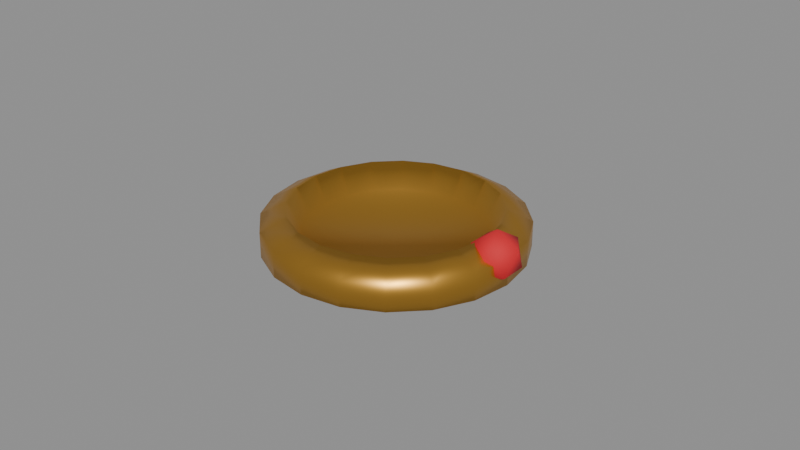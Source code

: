 # Source: PRP_Bangle_A.blend  (saved by Blender 5.2.45; exported with 4.5.12 LTS)
import bpy
from mathutils import Matrix  # noqa: F401  (used for matrix-valued properties, if any)

bpy.ops.wm.read_factory_settings(use_empty=True)
scene = bpy.context.scene
scene.name = 'Scene'

# ---- collections
col_geometry = bpy.data.collections.new('Geometry'); scene.collection.children.link(col_geometry)
col_collision = bpy.data.collections.new('Collision'); scene.collection.children.link(col_collision)
col_rig = bpy.data.collections.new('Rig'); scene.collection.children.link(col_rig)
col_reference = bpy.data.collections.new('Reference'); scene.collection.children.link(col_reference)
col_export = bpy.data.collections.new('Export'); scene.collection.children.link(col_export)

# ---- materials (node trees are filled in below, after node groups)
mat_mat_brass_a = bpy.data.materials.new('MAT_Brass_A')
mat_mat_foliage_a = bpy.data.materials.new('MAT_Foliage_A')

# ---- material node trees
mat_mat_brass_a.use_nodes = True; mat_mat_brass_a.node_tree.nodes.clear()
_N = mat_mat_brass_a.node_tree.nodes; _L = mat_mat_brass_a.node_tree.links
n0 = _N.new('ShaderNodeBsdfPrincipled'); n0.name = 'Principled BSDF'; n0.location = (-200, 100)
n0.inputs[1].default_value = 0.9
n0.inputs[2].default_value = 0.38
n0.inputs[10].default_value = 0.005
n1 = _N.new('ShaderNodeOutputMaterial'); n1.name = 'Material Output'; n1.location = (200, 100)
n2 = _N.new('ShaderNodeVertexColor'); n2.name = 'Color Attribute'; n2.location = (0, 0)
n2.layer_name = 'Col'
_L.new(n0.outputs[0], n1.inputs[0])
_L.new(n2.outputs[0], n0.inputs[0])
n1.is_active_output = True
mat_mat_foliage_a.use_nodes = True; mat_mat_foliage_a.node_tree.nodes.clear()
_N = mat_mat_foliage_a.node_tree.nodes; _L = mat_mat_foliage_a.node_tree.links
n0 = _N.new('ShaderNodeBsdfPrincipled'); n0.name = 'Principled BSDF'; n0.location = (-200, 100)
n0.inputs[2].default_value = 0.78
n0.inputs[10].default_value = 0.005
n1 = _N.new('ShaderNodeOutputMaterial'); n1.name = 'Material Output'; n1.location = (200, 100)
n2 = _N.new('ShaderNodeVertexColor'); n2.name = 'Color Attribute'; n2.location = (0, 0)
n2.layer_name = 'Col'
_L.new(n0.outputs[0], n1.inputs[0])
_L.new(n2.outputs[0], n0.inputs[0])
n1.is_active_output = True

# ---- meshes
me_prp_bangle_a_mesh = bpy.data.meshes.new('PRP_Bangle_A_Mesh')
me_prp_bangle_a_mesh.from_pydata([(0.032, 0.0, 0.0), (0.03043, 0.009889, 0.0), (0.02589, 0.01881, 0.0), (0.01881, 0.02589, 0.0), (0.009889, 0.03043, 0.0), (1.959e-18, 0.032, 0.0), (-0.009889, 0.03043, 0.0), (-0.01881, 0.02589, 0.0), (-0.02589, 0.01881, 0.0), (-0.03043, 0.009889, 0.0), (-0.032, 3.919e-18, 0.0), (-0.03043, -0.009889, 0.0), (-0.02589, -0.01881, 0.0), (-0.01881, -0.02589, 0.0), (-0.009889, -0.03043, 0.0), (-5.878e-18, -0.032, 0.0), (0.009889, -0.03043, 0.0), (0.01881, -0.02589, 0.0), (0.02589, -0.01881, 0.0), (0.03043, -0.009889, 0.0), (0.04, 0.0, 0.004), (0.03804, 0.01236, 0.004), (0.03236, 0.02351, 0.004), (0.02351, 0.03236, 0.004), (0.01236, 0.03804, 0.004), (2.449e-18, 0.04, 0.004), (-0.01236, 0.03804, 0.004), (-0.02351, 0.03236, 0.004), (-0.03236, 0.02351, 0.004), (-0.03804, 0.01236, 0.004), (-0.04, 4.899e-18, 0.004), (-0.03804, -0.01236, 0.004), (-0.03236, -0.02351, 0.004), (-0.02351, -0.03236, 0.004), (-0.01236, -0.03804, 0.004), (-7.348e-18, -0.04, 0.004), (0.01236, -0.03804, 0.004), (0.02351, -0.03236, 0.004), (0.03236, -0.02351, 0.004), (0.03804, -0.01236, 0.004), (0.04, 0.0, 0.012), (0.03804, 0.01236, 0.012), (0.03236, 0.02351, 0.012), (0.02351, 0.03236, 0.012), (0.01236, 0.03804, 0.012), (2.449e-18, 0.04, 0.012), (-0.01236, 0.03804, 0.012), (-0.02351, 0.03236, 0.012), (-0.03236, 0.02351, 0.012), (-0.03804, 0.01236, 0.012), (-0.04, 4.899e-18, 0.012), (-0.03804, -0.01236, 0.012), (-0.03236, -0.02351, 0.012), (-0.02351, -0.03236, 0.012), (-0.01236, -0.03804, 0.012), (-7.348e-18, -0.04, 0.012), (0.01236, -0.03804, 0.012), (0.02351, -0.03236, 0.012), (0.03236, -0.02351, 0.012), (0.03804, -0.01236, 0.012), (0.032, 0.0, 0.016), (0.03043, 0.009889, 0.016), (0.02589, 0.01881, 0.016), (0.01881, 0.02589, 0.016), (0.009889, 0.03043, 0.016), (1.959e-18, 0.032, 0.016), (-0.009889, 0.03043, 0.016), (-0.01881, 0.02589, 0.016), (-0.02589, 0.01881, 0.016), (-0.03043, 0.009889, 0.016), (-0.032, 3.919e-18, 0.016), (-0.03043, -0.009889, 0.016), (-0.02589, -0.01881, 0.016), (-0.01881, -0.02589, 0.016), (-0.009889, -0.03043, 0.016), (-5.878e-18, -0.032, 0.016), (0.009889, -0.03043, 0.016), (0.01881, -0.02589, 0.016), (0.02589, -0.01881, 0.016), (0.03043, -0.009889, 0.016), (0.028, 0.0, 0.008), (0.02663, 0.008652, 0.008), (0.02265, 0.01646, 0.008), (0.01646, 0.02265, 0.008), (0.008652, 0.02663, 0.008), (1.715e-18, 0.028, 0.008), (-0.008652, 0.02663, 0.008), (-0.01646, 0.02265, 0.008), (-0.02265, 0.01646, 0.008), (-0.02663, 0.008652, 0.008), (-0.028, 3.429e-18, 0.008), (-0.02663, -0.008652, 0.008), (-0.02265, -0.01646, 0.008), (-0.01646, -0.02265, 0.008), (-0.008652, -0.02663, 0.008), (-5.144e-18, -0.028, 0.008), (0.008652, -0.02663, 0.008), (0.01646, -0.02265, 0.008), (0.02265, -0.01646, 0.008), (0.02663, -0.008652, 0.008), (0.036, 0.0, 0.004), (0.04179, -0.004206, 0.008422), (0.03379, -0.006805, 0.008422), (0.02884, 0.0, 0.008422), (0.03379, 0.006805, 0.008422), (0.04179, 0.004206, 0.008422), (0.03821, -0.006805, 0.01558), (0.03021, -0.004206, 0.01558), (0.03021, 0.004206, 0.01558), (0.03821, 0.006805, 0.01558), (0.04316, 0.0, 0.01558), (0.036, 0.0, 0.02)], [], [(0, 1, 21, 20), (1, 2, 22, 21), (2, 3, 23, 22), (3, 4, 24, 23), (4, 5, 25, 24), (5, 6, 26, 25), (6, 7, 27, 26), (7, 8, 28, 27), (8, 9, 29, 28), (9, 10, 30, 29), (10, 11, 31, 30), (11, 12, 32, 31), (12, 13, 33, 32), (13, 14, 34, 33), (14, 15, 35, 34), (15, 16, 36, 35), (16, 17, 37, 36), (17, 18, 38, 37), (18, 19, 39, 38), (19, 0, 20, 39), (20, 21, 41, 40), (21, 22, 42, 41), (22, 23, 43, 42), (23, 24, 44, 43), (24, 25, 45, 44), (25, 26, 46, 45), (26, 27, 47, 46), (27, 28, 48, 47), (28, 29, 49, 48), (29, 30, 50, 49), (30, 31, 51, 50), (31, 32, 52, 51), (32, 33, 53, 52), (33, 34, 54, 53), (34, 35, 55, 54), (35, 36, 56, 55), (36, 37, 57, 56), (37, 38, 58, 57), (38, 39, 59, 58), (39, 20, 40, 59), (40, 41, 61, 60), (41, 42, 62, 61), (42, 43, 63, 62), (43, 44, 64, 63), (44, 45, 65, 64), (45, 46, 66, 65), (46, 47, 67, 66), (47, 48, 68, 67), (48, 49, 69, 68), (49, 50, 70, 69), (50, 51, 71, 70), (51, 52, 72, 71), (52, 53, 73, 72), (53, 54, 74, 73), (54, 55, 75, 74), (55, 56, 76, 75), (56, 57, 77, 76), (57, 58, 78, 77), (58, 59, 79, 78), (59, 40, 60, 79), (60, 61, 81, 80), (61, 62, 82, 81), (62, 63, 83, 82), (63, 64, 84, 83), (64, 65, 85, 84), (65, 66, 86, 85), (66, 67, 87, 86), (67, 68, 88, 87), (68, 69, 89, 88), (69, 70, 90, 89), (70, 71, 91, 90), (71, 72, 92, 91), (72, 73, 93, 92), (73, 74, 94, 93), (74, 75, 95, 94), (75, 76, 96, 95), (76, 77, 97, 96), (77, 78, 98, 97), (78, 79, 99, 98), (79, 60, 80, 99), (19, 18, 17, 16, 15, 14, 13, 12, 11, 10, 9, 8, 7, 6, 5, 4, 3, 2, 1, 0), (80, 81, 82, 83, 84, 85, 86, 87, 88, 89, 90, 91, 92, 93, 94, 95, 96, 97, 98, 99), (100, 101, 102), (101, 100, 105), (100, 102, 103), (100, 103, 104), (100, 104, 105), (101, 105, 110), (102, 101, 106), (103, 102, 107), (104, 103, 108), (105, 104, 109), (101, 110, 106), (102, 106, 107), (103, 107, 108), (104, 108, 109), (105, 109, 110), (106, 110, 111), (107, 106, 111), (108, 107, 111), (109, 108, 111), (110, 109, 111)])
me_prp_bangle_a_mesh.polygons.foreach_set('use_smooth', [True] * 102)
me_prp_bangle_a_mesh.polygons.foreach_set('material_index', [0, 0, 0, 0, 0, 0, 0, 0, 0, 0, 0, 0, 0, 0, 0, 0, 0, 0, 0, 0, 0, 0, 0, 0, 0, 0, 0, 0, 0, 0, 0, 0, 0, 0, 0, 0, 0, 0, 0, 0, 0, 0, 0, 0, 0, 0, 0, 0, 0, 0, 0, 0, 0, 0, 0, 0, 0, 0, 0, 0, 0, 0, 0, 0, 0, 0, 0, 0, 0, 0, 0, 0, 0, 0, 0, 0, 0, 0, 0, 0, 0, 0, 1, 1, 1, 1, 1, 1, 1, 1, 1, 1, 1, 1, 1, 1, 1, 1, 1, 1, 1, 1])
_ca = me_prp_bangle_a_mesh.color_attributes.new('Col', 'BYTE_COLOR', 'CORNER')
_ca.data.foreach_set('color', [0.6038, 0.3185, 0.05127, 1.0, 0.6038, 0.3185, 0.05127, 1.0, 0.6038, 0.3185, 0.05127, 1.0, 0.6038, 0.3185, 0.05127, 1.0, 0.6038, 0.3185, 0.05127, 1.0, 0.6038, 0.3185, 0.05127, 1.0, 0.6038, 0.3185, 0.05127, 1.0, 0.6038, 0.3185, 0.05127, 1.0, 0.6038, 0.3185, 0.05127, 1.0, 0.6038, 0.3185, 0.05127, 1.0, 0.6038, 0.3185, 0.05127, 1.0, 0.6038, 0.3185, 0.05127, 1.0, 0.6038, 0.3185, 0.05127, 1.0, 0.6038, 0.3185, 0.05127, 1.0, 0.6038, 0.3185, 0.05127, 1.0, 0.6038, 0.3185, 0.05127, 1.0, 0.6038, 0.3185, 0.05127, 1.0, 0.6038, 0.3185, 0.05127, 1.0, 0.6038, 0.3185, 0.05127, 1.0, 0.6038, 0.3185, 0.05127, 1.0, 0.6038, 0.3185, 0.05127, 1.0, 0.6038, 0.3185, 0.05127, 1.0, 0.6038, 0.3185, 0.05127, 1.0, 0.6038, 0.3185, 0.05127, 1.0, 0.6038, 0.3185, 0.05127, 1.0, 0.6038, 0.3185, 0.05127, 1.0, 0.6038, 0.3185, 0.05127, 1.0, 0.6038, 0.3185, 0.05127, 1.0, 0.6038, 0.3185, 0.05127, 1.0, 0.6038, 0.3185, 0.05127, 1.0, 0.6038, 0.3185, 0.05127, 1.0, 0.6038, 0.3185, 0.05127, 1.0, 0.6038, 0.3185, 0.05127, 1.0, 0.6038, 0.3185, 0.05127, 1.0, 0.6038, 0.3185, 0.05127, 1.0, 0.6038, 0.3185, 0.05127, 1.0, 0.6038, 0.3185, 0.05127, 1.0, 0.6038, 0.3185, 0.05127, 1.0, 0.6038, 0.3185, 0.05127, 1.0, 0.6038, 0.3185, 0.05127, 1.0, 0.6038, 0.3185, 0.05127, 1.0, 0.6038, 0.3185, 0.05127, 1.0, 0.6038, 0.3185, 0.05127, 1.0, 0.6038, 0.3185, 0.05127, 1.0, 0.6038, 0.3185, 0.05127, 1.0, 0.6038, 0.3185, 0.05127, 1.0, 0.6038, 0.3185, 0.05127, 1.0, 0.6038, 0.3185, 0.05127, 1.0, 0.6038, 0.3185, 0.05127, 1.0, 0.6038, 0.3185, 0.05127, 1.0, 0.6038, 0.3185, 0.05127, 1.0, 0.6038, 0.3185, 0.05127, 1.0, 0.6038, 0.3185, 0.05127, 1.0, 0.6038, 0.3185, 0.05127, 1.0, 0.6038, 0.3185, 0.05127, 1.0, 0.6038, 0.3185, 0.05127, 1.0, 0.6038, 0.3185, 0.05127, 1.0, 0.6038, 0.3185, 0.05127, 1.0, 0.6038, 0.3185, 0.05127, 1.0, 0.6038, 0.3185, 0.05127, 1.0, 0.6038, 0.3185, 0.05127, 1.0, 0.6038, 0.3185, 0.05127, 1.0, 0.6038, 0.3185, 0.05127, 1.0, 0.6038, 0.3185, 0.05127, 1.0, 0.6038, 0.3185, 0.05127, 1.0, 0.6038, 0.3185, 0.05127, 1.0, 0.6038, 0.3185, 0.05127, 1.0, 0.6038, 0.3185, 0.05127, 1.0, 0.6038, 0.3185, 0.05127, 1.0, 0.6038, 0.3185, 0.05127, 1.0, 0.6038, 0.3185, 0.05127, 1.0, 0.6038, 0.3185, 0.05127, 1.0, 0.6038, 0.3185, 0.05127, 1.0, 0.6038, 0.3185, 0.05127, 1.0, 0.6038, 0.3185, 0.05127, 1.0, 0.6038, 0.3185, 0.05127, 1.0, 0.6038, 0.3185, 0.05127, 1.0, 0.6038, 0.3185, 0.05127, 1.0, 0.6038, 0.3185, 0.05127, 1.0, 0.6038, 0.3185, 0.05127, 1.0, 0.6038, 0.3185, 0.05127, 1.0, 0.6038, 0.3185, 0.05127, 1.0, 0.6038, 0.3185, 0.05127, 1.0, 0.6038, 0.3185, 0.05127, 1.0, 0.6038, 0.3185, 0.05127, 1.0, 0.6038, 0.3185, 0.05127, 1.0, 0.6038, 0.3185, 0.05127, 1.0, 0.6038, 0.3185, 0.05127, 1.0, 0.6038, 0.3185, 0.05127, 1.0, 0.6038, 0.3185, 0.05127, 1.0, 0.6038, 0.3185, 0.05127, 1.0, 0.6038, 0.3185, 0.05127, 1.0, 0.6038, 0.3185, 0.05127, 1.0, 0.6038, 0.3185, 0.05127, 1.0, 0.6038, 0.3185, 0.05127, 1.0, 0.6038, 0.3185, 0.05127, 1.0, 0.6038, 0.3185, 0.05127, 1.0, 0.6038, 0.3185, 0.05127, 1.0, 0.6038, 0.3185, 0.05127, 1.0, 0.6038, 0.3185, 0.05127, 1.0, 0.6038, 0.3185, 0.05127, 1.0, 0.6038, 0.3185, 0.05127, 1.0, 0.6038, 0.3185, 0.05127, 1.0, 0.6038, 0.3185, 0.05127, 1.0, 0.6038, 0.3185, 0.05127, 1.0, 0.6038, 0.3185, 0.05127, 1.0, 0.6038, 0.3185, 0.05127, 1.0, 0.6038, 0.3185, 0.05127, 1.0, 0.6038, 0.3185, 0.05127, 1.0, 0.6038, 0.3185, 0.05127, 1.0, 0.6038, 0.3185, 0.05127, 1.0, 0.6038, 0.3185, 0.05127, 1.0, 0.6038, 0.3185, 0.05127, 1.0, 0.6038, 0.3185, 0.05127, 1.0, 0.6038, 0.3185, 0.05127, 1.0, 0.6038, 0.3185, 0.05127, 1.0, 0.6038, 0.3185, 0.05127, 1.0, 0.6038, 0.3185, 0.05127, 1.0, 0.6038, 0.3185, 0.05127, 1.0, 0.6038, 0.3185, 0.05127, 1.0, 0.6038, 0.3185, 0.05127, 1.0, 0.6038, 0.3185, 0.05127, 1.0, 0.6038, 0.3185, 0.05127, 1.0, 0.6038, 0.3185, 0.05127, 1.0, 0.6038, 0.3185, 0.05127, 1.0, 0.6038, 0.3185, 0.05127, 1.0, 0.6038, 0.3185, 0.05127, 1.0, 0.6038, 0.3185, 0.05127, 1.0, 0.6038, 0.3185, 0.05127, 1.0, 0.6038, 0.3185, 0.05127, 1.0, 0.6038, 0.3185, 0.05127, 1.0, 0.6038, 0.3185, 0.05127, 1.0, 0.6038, 0.3185, 0.05127, 1.0, 0.6038, 0.3185, 0.05127, 1.0, 0.6038, 0.3185, 0.05127, 1.0, 0.6038, 0.3185, 0.05127, 1.0, 0.6038, 0.3185, 0.05127, 1.0, 0.6038, 0.3185, 0.05127, 1.0, 0.6038, 0.3185, 0.05127, 1.0, 0.6038, 0.3185, 0.05127, 1.0, 0.6038, 0.3185, 0.05127, 1.0, 0.6038, 0.3185, 0.05127, 1.0, 0.6038, 0.3185, 0.05127, 1.0, 0.6038, 0.3185, 0.05127, 1.0, 0.6038, 0.3185, 0.05127, 1.0, 0.6038, 0.3185, 0.05127, 1.0, 0.6038, 0.3185, 0.05127, 1.0, 0.6038, 0.3185, 0.05127, 1.0, 0.6038, 0.3185, 0.05127, 1.0, 0.6038, 0.3185, 0.05127, 1.0, 0.6038, 0.3185, 0.05127, 1.0, 0.6038, 0.3185, 0.05127, 1.0, 0.6038, 0.3185, 0.05127, 1.0, 0.6038, 0.3185, 0.05127, 1.0, 0.6038, 0.3185, 0.05127, 1.0, 0.6038, 0.3185, 0.05127, 1.0, 0.6038, 0.3185, 0.05127, 1.0, 0.6038, 0.3185, 0.05127, 1.0, 0.6038, 0.3185, 0.05127, 1.0, 0.6038, 0.3185, 0.05127, 1.0, 0.6038, 0.3185, 0.05127, 1.0, 0.6038, 0.3185, 0.05127, 1.0, 0.6038, 0.3185, 0.05127, 1.0, 0.6038, 0.3185, 0.05127, 1.0, 0.6038, 0.3185, 0.05127, 1.0, 0.6038, 0.3185, 0.05127, 1.0, 0.6038, 0.3185, 0.05127, 1.0, 0.6038, 0.3185, 0.05127, 1.0, 0.6038, 0.3185, 0.05127, 1.0, 0.6038, 0.3185, 0.05127, 1.0, 0.6038, 0.3185, 0.05127, 1.0, 0.6038, 0.3185, 0.05127, 1.0, 0.6038, 0.3185, 0.05127, 1.0, 0.6038, 0.3185, 0.05127, 1.0, 0.6038, 0.3185, 0.05127, 1.0, 0.6038, 0.3185, 0.05127, 1.0, 0.6038, 0.3185, 0.05127, 1.0, 0.6038, 0.3185, 0.05127, 1.0, 0.6038, 0.3185, 0.05127, 1.0, 0.6038, 0.3185, 0.05127, 1.0, 0.6038, 0.3185, 0.05127, 1.0, 0.6038, 0.3185, 0.05127, 1.0, 0.6038, 0.3185, 0.05127, 1.0, 0.6038, 0.3185, 0.05127, 1.0, 0.6038, 0.3185, 0.05127, 1.0, 0.6038, 0.3185, 0.05127, 1.0, 0.6038, 0.3185, 0.05127, 1.0, 0.6038, 0.3185, 0.05127, 1.0, 0.6038, 0.3185, 0.05127, 1.0, 0.6038, 0.3185, 0.05127, 1.0, 0.6038, 0.3185, 0.05127, 1.0, 0.6038, 0.3185, 0.05127, 1.0, 0.6038, 0.3185, 0.05127, 1.0, 0.6038, 0.3185, 0.05127, 1.0, 0.6038, 0.3185, 0.05127, 1.0, 0.6038, 0.3185, 0.05127, 1.0, 0.6038, 0.3185, 0.05127, 1.0, 0.6038, 0.3185, 0.05127, 1.0, 0.6038, 0.3185, 0.05127, 1.0, 0.6038, 0.3185, 0.05127, 1.0, 0.6038, 0.3185, 0.05127, 1.0, 0.6038, 0.3185, 0.05127, 1.0, 0.6038, 0.3185, 0.05127, 1.0, 0.6038, 0.3185, 0.05127, 1.0, 0.6038, 0.3185, 0.05127, 1.0, 0.6038, 0.3185, 0.05127, 1.0, 0.6038, 0.3185, 0.05127, 1.0, 0.6038, 0.3185, 0.05127, 1.0, 0.6038, 0.3185, 0.05127, 1.0, 0.6038, 0.3185, 0.05127, 1.0, 0.6038, 0.3185, 0.05127, 1.0, 0.6038, 0.3185, 0.05127, 1.0, 0.6038, 0.3185, 0.05127, 1.0, 0.6038, 0.3185, 0.05127, 1.0, 0.6038, 0.3185, 0.05127, 1.0, 0.6038, 0.3185, 0.05127, 1.0, 0.6038, 0.3185, 0.05127, 1.0, 0.6038, 0.3185, 0.05127, 1.0, 0.6038, 0.3185, 0.05127, 1.0, 0.6038, 0.3185, 0.05127, 1.0, 0.6038, 0.3185, 0.05127, 1.0, 0.6038, 0.3185, 0.05127, 1.0, 0.6038, 0.3185, 0.05127, 1.0, 0.6038, 0.3185, 0.05127, 1.0, 0.6038, 0.3185, 0.05127, 1.0, 0.6038, 0.3185, 0.05127, 1.0, 0.6038, 0.3185, 0.05127, 1.0, 0.6038, 0.3185, 0.05127, 1.0, 0.6038, 0.3185, 0.05127, 1.0, 0.6038, 0.3185, 0.05127, 1.0, 0.6038, 0.3185, 0.05127, 1.0, 0.6038, 0.3185, 0.05127, 1.0, 0.6038, 0.3185, 0.05127, 1.0, 0.6038, 0.3185, 0.05127, 1.0, 0.6038, 0.3185, 0.05127, 1.0, 0.6038, 0.3185, 0.05127, 1.0, 0.6038, 0.3185, 0.05127, 1.0, 0.6038, 0.3185, 0.05127, 1.0, 0.6038, 0.3185, 0.05127, 1.0, 0.6038, 0.3185, 0.05127, 1.0, 0.6038, 0.3185, 0.05127, 1.0, 0.6038, 0.3185, 0.05127, 1.0, 0.6038, 0.3185, 0.05127, 1.0, 0.6038, 0.3185, 0.05127, 1.0, 0.6038, 0.3185, 0.05127, 1.0, 0.6038, 0.3185, 0.05127, 1.0, 0.6038, 0.3185, 0.05127, 1.0, 0.6038, 0.3185, 0.05127, 1.0, 0.6038, 0.3185, 0.05127, 1.0, 0.6038, 0.3185, 0.05127, 1.0, 0.6038, 0.3185, 0.05127, 1.0, 0.6038, 0.3185, 0.05127, 1.0, 0.6038, 0.3185, 0.05127, 1.0, 0.6038, 0.3185, 0.05127, 1.0, 0.6038, 0.3185, 0.05127, 1.0, 0.6038, 0.3185, 0.05127, 1.0, 0.6038, 0.3185, 0.05127, 1.0, 0.6038, 0.3185, 0.05127, 1.0, 0.6038, 0.3185, 0.05127, 1.0, 0.6038, 0.3185, 0.05127, 1.0, 0.6038, 0.3185, 0.05127, 1.0, 0.6038, 0.3185, 0.05127, 1.0, 0.6038, 0.3185, 0.05127, 1.0, 0.6038, 0.3185, 0.05127, 1.0, 0.6038, 0.3185, 0.05127, 1.0, 0.6038, 0.3185, 0.05127, 1.0, 0.6038, 0.3185, 0.05127, 1.0, 0.6038, 0.3185, 0.05127, 1.0, 0.6038, 0.3185, 0.05127, 1.0, 0.6038, 0.3185, 0.05127, 1.0, 0.6038, 0.3185, 0.05127, 1.0, 0.6038, 0.3185, 0.05127, 1.0, 0.6038, 0.3185, 0.05127, 1.0, 0.6038, 0.3185, 0.05127, 1.0, 0.6038, 0.3185, 0.05127, 1.0, 0.6038, 0.3185, 0.05127, 1.0, 0.6038, 0.3185, 0.05127, 1.0, 0.6038, 0.3185, 0.05127, 1.0, 0.6038, 0.3185, 0.05127, 1.0, 0.6038, 0.3185, 0.05127, 1.0, 0.6038, 0.3185, 0.05127, 1.0, 0.6038, 0.3185, 0.05127, 1.0, 0.6038, 0.3185, 0.05127, 1.0, 0.6038, 0.3185, 0.05127, 1.0, 0.6038, 0.3185, 0.05127, 1.0, 0.6038, 0.3185, 0.05127, 1.0, 0.6038, 0.3185, 0.05127, 1.0, 0.6038, 0.3185, 0.05127, 1.0, 0.6038, 0.3185, 0.05127, 1.0, 0.6038, 0.3185, 0.05127, 1.0, 0.6038, 0.3185, 0.05127, 1.0, 0.6038, 0.3185, 0.05127, 1.0, 0.6038, 0.3185, 0.05127, 1.0, 0.6038, 0.3185, 0.05127, 1.0, 0.6038, 0.3185, 0.05127, 1.0, 0.6038, 0.3185, 0.05127, 1.0, 0.6038, 0.3185, 0.05127, 1.0, 0.6038, 0.3185, 0.05127, 1.0, 0.6038, 0.3185, 0.05127, 1.0, 0.6038, 0.3185, 0.05127, 1.0, 0.6038, 0.3185, 0.05127, 1.0, 0.6038, 0.3185, 0.05127, 1.0, 0.6038, 0.3185, 0.05127, 1.0, 0.6038, 0.3185, 0.05127, 1.0, 0.6038, 0.3185, 0.05127, 1.0, 0.6038, 0.3185, 0.05127, 1.0, 0.6038, 0.3185, 0.05127, 1.0, 0.6038, 0.3185, 0.05127, 1.0, 0.6038, 0.3185, 0.05127, 1.0, 0.6038, 0.3185, 0.05127, 1.0, 0.6038, 0.3185, 0.05127, 1.0, 0.6038, 0.3185, 0.05127, 1.0, 0.6038, 0.3185, 0.05127, 1.0, 0.6038, 0.3185, 0.05127, 1.0, 0.6038, 0.3185, 0.05127, 1.0, 0.6038, 0.3185, 0.05127, 1.0, 0.6038, 0.3185, 0.05127, 1.0, 0.6038, 0.3185, 0.05127, 1.0, 0.6038, 0.3185, 0.05127, 1.0, 0.6038, 0.3185, 0.05127, 1.0, 0.6038, 0.3185, 0.05127, 1.0, 0.6038, 0.3185, 0.05127, 1.0, 0.6038, 0.3185, 0.05127, 1.0, 0.6038, 0.3185, 0.05127, 1.0, 0.6038, 0.3185, 0.05127, 1.0, 0.6038, 0.3185, 0.05127, 1.0, 0.6038, 0.3185, 0.05127, 1.0, 0.6038, 0.3185, 0.05127, 1.0, 0.6038, 0.3185, 0.05127, 1.0, 0.6038, 0.3185, 0.05127, 1.0, 0.6038, 0.3185, 0.05127, 1.0, 0.6038, 0.3185, 0.05127, 1.0, 0.6038, 0.3185, 0.05127, 1.0, 0.6038, 0.3185, 0.05127, 1.0, 0.6038, 0.3185, 0.05127, 1.0, 0.6038, 0.3185, 0.05127, 1.0, 0.6038, 0.3185, 0.05127, 1.0, 0.6038, 0.3185, 0.05127, 1.0, 0.6038, 0.3185, 0.05127, 1.0, 0.6038, 0.3185, 0.05127, 1.0, 0.6038, 0.3185, 0.05127, 1.0, 0.6038, 0.3185, 0.05127, 1.0, 0.6038, 0.3185, 0.05127, 1.0, 0.6038, 0.3185, 0.05127, 1.0, 0.6038, 0.3185, 0.05127, 1.0, 0.6038, 0.3185, 0.05127, 1.0, 0.6038, 0.3185, 0.05127, 1.0, 0.6038, 0.3185, 0.05127, 1.0, 0.6038, 0.3185, 0.05127, 1.0, 0.6038, 0.3185, 0.05127, 1.0, 0.6038, 0.3185, 0.05127, 1.0, 0.6038, 0.3185, 0.05127, 1.0, 0.6038, 0.3185, 0.05127, 1.0, 0.6038, 0.3185, 0.05127, 1.0, 0.6038, 0.3185, 0.05127, 1.0, 0.6038, 0.3185, 0.05127, 1.0, 0.6038, 0.3185, 0.05127, 1.0, 0.6038, 0.3185, 0.05127, 1.0, 0.6038, 0.3185, 0.05127, 1.0, 0.6038, 0.3185, 0.05127, 1.0, 0.6724, 0.0137, 0.02217, 1.0, 0.6724, 0.0137, 0.02217, 1.0, 0.6724, 0.0137, 0.02217, 1.0, 0.6724, 0.0137, 0.02217, 1.0, 0.6724, 0.0137, 0.02217, 1.0, 0.6724, 0.0137, 0.02217, 1.0, 0.6724, 0.0137, 0.02217, 1.0, 0.6724, 0.0137, 0.02217, 1.0, 0.6724, 0.0137, 0.02217, 1.0, 0.6724, 0.0137, 0.02217, 1.0, 0.6724, 0.0137, 0.02217, 1.0, 0.6724, 0.0137, 0.02217, 1.0, 0.6724, 0.0137, 0.02217, 1.0, 0.6724, 0.0137, 0.02217, 1.0, 0.6724, 0.0137, 0.02217, 1.0, 0.6724, 0.0137, 0.02217, 1.0, 0.6724, 0.0137, 0.02217, 1.0, 0.6724, 0.0137, 0.02217, 1.0, 0.6724, 0.0137, 0.02217, 1.0, 0.6724, 0.0137, 0.02217, 1.0, 0.6724, 0.0137, 0.02217, 1.0, 0.6724, 0.0137, 0.02217, 1.0, 0.6724, 0.0137, 0.02217, 1.0, 0.6724, 0.0137, 0.02217, 1.0, 0.6724, 0.0137, 0.02217, 1.0, 0.6724, 0.0137, 0.02217, 1.0, 0.6724, 0.0137, 0.02217, 1.0, 0.6724, 0.0137, 0.02217, 1.0, 0.6724, 0.0137, 0.02217, 1.0, 0.6724, 0.0137, 0.02217, 1.0, 0.6724, 0.0137, 0.02217, 1.0, 0.6724, 0.0137, 0.02217, 1.0, 0.6724, 0.0137, 0.02217, 1.0, 0.6724, 0.0137, 0.02217, 1.0, 0.6724, 0.0137, 0.02217, 1.0, 0.6724, 0.0137, 0.02217, 1.0, 0.6724, 0.0137, 0.02217, 1.0, 0.6724, 0.0137, 0.02217, 1.0, 0.6724, 0.0137, 0.02217, 1.0, 0.6724, 0.0137, 0.02217, 1.0, 0.6724, 0.0137, 0.02217, 1.0, 0.6724, 0.0137, 0.02217, 1.0, 0.6724, 0.0137, 0.02217, 1.0, 0.6724, 0.0137, 0.02217, 1.0, 0.6724, 0.0137, 0.02217, 1.0, 0.6724, 0.0137, 0.02217, 1.0, 0.6724, 0.0137, 0.02217, 1.0, 0.6724, 0.0137, 0.02217, 1.0, 0.6724, 0.0137, 0.02217, 1.0, 0.6724, 0.0137, 0.02217, 1.0, 0.6724, 0.0137, 0.02217, 1.0, 0.6724, 0.0137, 0.02217, 1.0, 0.6724, 0.0137, 0.02217, 1.0, 0.6724, 0.0137, 0.02217, 1.0, 0.6724, 0.0137, 0.02217, 1.0, 0.6724, 0.0137, 0.02217, 1.0, 0.6724, 0.0137, 0.02217, 1.0, 0.6724, 0.0137, 0.02217, 1.0, 0.6724, 0.0137, 0.02217, 1.0, 0.6724, 0.0137, 0.02217, 1.0])
me_prp_bangle_a_mesh.materials.append(mat_mat_brass_a)
me_prp_bangle_a_mesh.materials.append(mat_mat_foliage_a)
me_prp_bangle_a_mesh.update()

# ---- objects
ob_prp_bangle_a_mesh = bpy.data.objects.new('PRP_Bangle_A_Mesh', me_prp_bangle_a_mesh)
ob_prp_bangle_a = bpy.data.objects.new('PRP_Bangle_A', None)

# ---- transforms, parenting, visibility, modifiers, constraints
ob_prp_bangle_a_mesh.parent = ob_prp_bangle_a
ob_prp_bangle_a_mesh.location = (0.0, 0.0, 0.0)
ob_prp_bangle_a.location = (0.0, 0.0, 0.0)
ob_prp_bangle_a.empty_display_type = 'ARROWS'

# ---- collection membership
col_geometry.objects.link(ob_prp_bangle_a_mesh)
col_export.objects.link(ob_prp_bangle_a)

# ---- scene / render settings (as saved in the file)
scene.frame_start = 1; scene.frame_end = 250; scene.frame_set(1)
scene.render.engine = 'BLENDER_EEVEE_NEXT'
scene.render.bake_bias = 0.0
scene.render.bake_samples = 0
scene.render.compositor_device = 'GPU'
scene.eevee.use_volume_custom_range = False
scene.eevee.fast_gi_thickness_near = 0.1
scene.eevee.fast_gi_thickness_far = 0.0
scene.eevee.ray_tracing_options.screen_trace_thickness = 0.1
bpy.context.view_layer.update()

# ---- added for rendering (the .blend has no active camera and no usable light): camera, sun + grey world if the file has none
cam_auto = bpy.data.cameras.new('AutoCamera')
cam_auto.lens = 50.0
cam_auto.sensor_width = 36.0
cam_auto.clip_end = 1000.0
ob_auto_camera = bpy.data.objects.new('AutoCamera', cam_auto)
scene.collection.objects.link(ob_auto_camera)
ob_auto_camera.location = (0.186623, -0.222054, 0.158036)
ob_auto_camera.rotation_euler = (1.09748, -7.21219e-08, 0.694738)
scene.camera = ob_auto_camera
light_auto_sun = bpy.data.lights.new('AutoSun', 'SUN')
light_auto_sun.energy = 3.0
light_auto_sun.angle = 0.0523599
ob_auto_sun = bpy.data.objects.new('AutoSun', light_auto_sun)
scene.collection.objects.link(ob_auto_sun)
ob_auto_sun.rotation_euler = (0.872665, 0.174533, 0.523599)
if scene.world is None:
    world_auto = bpy.data.worlds.new('AutoWorld')
    world_auto.color = (0.3, 0.3, 0.3)
    scene.world = world_auto
bpy.context.view_layer.update()
